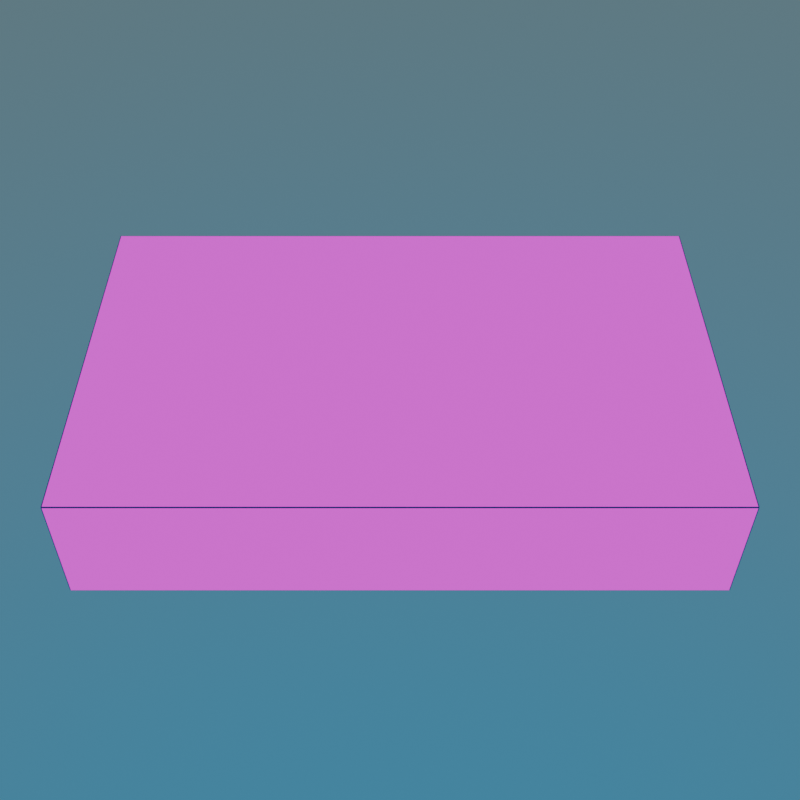 # Source: SteamBatoceraTHUMB.blend  (saved by Blender 4.4.32; exported with 4.5.12 LTS)
import bpy
from mathutils import Matrix  # noqa: F401  (used for matrix-valued properties, if any)

bpy.ops.wm.read_factory_settings(use_empty=True)
scene = bpy.context.scene
scene.name = 'steam'

# ---- collections
col_collection = bpy.data.collections.new('Collection'); scene.collection.children.link(col_collection)

# ---- images (referenced by path relative to the original .blend; pixels are not part of the script)
import os
ASSET_DIR = os.environ.get("B2B_ASSET_DIR", "")  # directory of the original .blend (textures are referenced by path, not embedded)
HERE = os.path.dirname(os.path.abspath(__file__))  # packed textures are extracted next to this script under _unpacked/

def load_image(name, relpath, width, height, colorspace="sRGB"):
    """Load a texture the original file referenced (path relative to the .blend, or extracted next to this script)."""
    p = next((c for c in (os.path.join(HERE, relpath), os.path.join(ASSET_DIR, relpath)) if relpath and os.path.exists(c)), "")
    if p:
        img = bpy.data.images.load(p, check_existing=True)
        img.name = name
    else:  # same state as the original file: an image datablock whose file is absent (Cycles renders it pink)
        img = bpy.data.images.new(name, width, height)
        img.source = "FILE"
        img.filepath = "//" + (relpath or name)
    img.colorspace_settings.name = colorspace
    return img
img_steam_logo_jpg = load_image('steam-logo.jpg', 'steam-logo.jpg', 1024, 1024, 'sRGB')
img_neon_steam_software_wallpaper_4960986dd14a5d2be677b8ff1041c65d2 = load_image('neon-steam-software-wallpaper-4960986dd14a5d2be677b8ff1041c65d2', 'neon-steam-software-wallpaper-4960986dd14a5d2be677b8ff1041c65d2.jpg', 1024, 1024, 'sRGB')
img_500_333_jpeg = load_image('500_333.jpeg', '500_333.jpeg', 1024, 1024, 'sRGB')

# ---- materials (node trees are filled in below, after node groups)
mat_material_001 = bpy.data.materials.new('Material.001')
mat_material_002 = bpy.data.materials.new('Material.002')
mat_material_003 = bpy.data.materials.new('Material.003')

# ---- material node trees
mat_material_001.use_nodes = True; mat_material_001.node_tree.nodes.clear()
_N = mat_material_001.node_tree.nodes; _L = mat_material_001.node_tree.links
n0 = _N.new('ShaderNodeOutputMaterial'); n0.name = 'Material Output'; n0.location = (300, 300)
n1 = _N.new('ShaderNodeEmission'); n1.name = 'Emission'; n1.location = (81, 264)
n2 = _N.new('ShaderNodeTexImage'); n2.name = 'Image Texture.001'; n2.location = (-582, 171)
n2.image = img_steam_logo_jpg
n3 = _N.new('ShaderNodeTexImage'); n3.name = 'Image Texture.002'; n3.location = (-199, 230)
n3.image = img_neon_steam_software_wallpaper_4960986dd14a5d2be677b8ff1041c65d2
_L.new(n1.outputs[0], n0.inputs[0])
_L.new(n3.outputs[0], n1.inputs[0])
n0.is_active_output = True
mat_material_002.use_nodes = True; mat_material_002.node_tree.nodes.clear()
_N = mat_material_002.node_tree.nodes; _L = mat_material_002.node_tree.links
n0 = _N.new('ShaderNodeOutputMaterial'); n0.name = 'Material Output'; n0.location = (300, 300)
n1 = _N.new('ShaderNodeTexImage'); n1.name = 'Image Texture'; n1.location = (-333, 243)
n1.image = img_500_333_jpeg
n2 = _N.new('ShaderNodeEmission'); n2.name = 'Emission'; n2.location = (-28, 271)
_L.new(n1.outputs[0], n2.inputs[0])
_L.new(n2.outputs[0], n0.inputs[0])
n0.is_active_output = True
mat_material_003.use_nodes = True; mat_material_003.node_tree.nodes.clear()
_N = mat_material_003.node_tree.nodes; _L = mat_material_003.node_tree.links
n0 = _N.new('ShaderNodeOutputMaterial'); n0.name = 'Material Output'; n0.location = (300, 300)
n1 = _N.new('ShaderNodeBsdfPrincipled'); n1.name = 'Principled BSDF'; n1.location = (10, 300)
n1.inputs[0].default_value = (0.01033, 0.159, 0.7913, 1.0)
_L.new(n1.outputs[0], n0.inputs[0])
n0.is_active_output = True

# ---- world
world_world = bpy.data.worlds.new('World'); scene.world = world_world
world_world.use_nodes = True; world_world.node_tree.nodes.clear()
_N = world_world.node_tree.nodes; _L = world_world.node_tree.links
n0 = _N.new('ShaderNodeOutputWorld'); n0.name = 'World Output'; n0.location = (300, 300)
n1 = _N.new('ShaderNodeBackground'); n1.name = 'Background'; n1.location = (10, 300)
n2 = _N.new('ShaderNodeTexSky'); n2.name = 'Sky Texture'; n2.location = (-190, 275)
n2.sky_type = 'HOSEK_WILKIE'
_L.new(n1.outputs[0], n0.inputs[0])
_L.new(n2.outputs[0], n1.inputs[0])
n0.is_active_output = True
world_world.color = (0.05088, 0.05088, 0.05088)
world_world.sun_shadow_jitter_overblur = 0.0

# ---- cameras
cam_camera_001 = bpy.data.cameras.new('Camera.001')

# ---- meshes
me_cube_001 = bpy.data.meshes.new('Cube.001')
me_cube_001.from_pydata([(-1.395, -0.995, -0.4478), (-1.395, -1.0, -0.4428), (-1.4, -0.995, -0.4428), (-1.395, -0.9985, -0.4464), (-1.398, -0.9979, -0.4457), (-1.399, -0.9985, -0.4428), (-1.399, -0.995, -0.4464), (-1.395, -1.0, 0.1769), (-1.395, -0.995, 0.1819), (-1.4, -0.995, 0.1769), (-1.395, -0.9985, 0.1804), (-1.398, -0.9979, 0.1798), (-1.399, -0.995, 0.1804), (-1.399, -0.9985, 0.1769), (-1.395, 0.995, -0.4478), (-1.4, 0.995, -0.4428), (-1.395, 1.0, -0.4428), (-1.399, 0.995, -0.4464), (-1.398, 0.9979, -0.4457), (-1.399, 0.9985, -0.4428), (-1.395, 0.9985, -0.4464), (-1.395, 0.995, 0.1819), (-1.395, 1.0, 0.1769), (-1.4, 0.995, 0.1769), (-1.395, 0.9985, 0.1804), (-1.398, 0.9979, 0.1798), (-1.399, 0.9985, 0.1769), (-1.399, 0.995, 0.1804), (1.395, -0.995, -0.4478), (1.4, -0.995, -0.4428), (1.395, -1.0, -0.4428), (1.399, -0.995, -0.4464), (1.398, -0.9979, -0.4457), (1.399, -0.9985, -0.4428), (1.395, -0.9985, -0.4464), (1.395, -0.995, 0.1819), (1.395, -1.0, 0.1769), (1.4, -0.995, 0.1769), (1.395, -0.9985, 0.1804), (1.398, -0.9979, 0.1798), (1.399, -0.9985, 0.1769), (1.399, -0.995, 0.1804), (1.395, 0.995, -0.4478), (1.395, 1.0, -0.4428), (1.4, 0.995, -0.4428), (1.395, 0.9985, -0.4464), (1.398, 0.9979, -0.4457), (1.399, 0.9985, -0.4428), (1.399, 0.995, -0.4464), (1.395, 0.995, 0.1819), (1.4, 0.995, 0.1769), (1.395, 1.0, 0.1769), (1.399, 0.995, 0.1804), (1.398, 0.9979, 0.1798), (1.399, 0.9985, 0.1769), (1.395, 0.9985, 0.1804)], [], [(30, 36, 7, 1), (44, 50, 37, 29), (49, 21, 8, 35), (2, 9, 23, 15), (16, 22, 51, 43), (0, 3, 4, 6), (1, 5, 4, 3), (2, 6, 4, 5), (7, 10, 11, 13), (8, 12, 11, 10), (9, 13, 11, 12), (14, 17, 18, 20), (15, 19, 18, 17), (16, 20, 18, 19), (21, 24, 25, 27), (22, 26, 25, 24), (23, 27, 25, 26), (28, 31, 32, 34), (29, 33, 32, 31), (30, 34, 32, 33), (35, 38, 39, 41), (36, 40, 39, 38), (37, 41, 39, 40), (42, 45, 46, 48), (43, 47, 46, 45), (44, 48, 46, 47), (49, 52, 53, 55), (50, 54, 53, 52), (51, 55, 53, 54), (14, 0, 6, 17), (17, 6, 2, 15), (1, 7, 13, 5), (5, 13, 9, 2), (8, 21, 27, 12), (12, 27, 23, 9), (22, 16, 19, 26), (26, 19, 15, 23), (42, 14, 20, 45), (45, 20, 16, 43), (21, 49, 55, 24), (24, 55, 51, 22), (50, 44, 47, 54), (54, 47, 43, 51), (28, 42, 48, 31), (31, 48, 44, 29), (49, 35, 41, 52), (52, 41, 37, 50), (36, 30, 33, 40), (40, 33, 29, 37), (0, 28, 34, 3), (3, 34, 30, 1), (35, 8, 10, 38), (38, 10, 7, 36), (14, 42, 28, 0)])
me_cube_001.polygons.foreach_set('material_index', [1, 1, 0, 1, 1, 2, 2, 2, 2, 2, 2, 2, 2, 2, 2, 2, 2, 2, 2, 2, 2, 2, 2, 2, 2, 2, 2, 2, 2, 2, 2, 2, 2, 2, 2, 2, 2, 2, 2, 2, 2, 2, 2, 2, 2, 2, 2, 2, 2, 2, 2, 2, 2, 0])
_uv = me_cube_001.uv_layers.new(name='UVMap')
_uv.uv.foreach_set('vector', [0.8532, 0.2413, 0.9466, 0.6872, 0.01105, 1.129, -0.08232, 0.683, 1.435, 1.375, 1.435, 2.336, -0.003304, 2.336, -0.003304, 1.375, 0.868, 0.9744, 0.1332, 0.9744, 0.1332, 0.04267, 0.868, 0.04267, 0.3739, 1.454, 0.2805, 1.008, 0.9478, 0.693, 1.041, 1.139, -0.08353, 0.6772, -0.1769, 0.2313, 0.7586, -0.2104, 0.852, 0.2356, 0.844, 0.02899, 0.844, 0.02662, 0.8447, 0.02662, 0.8452, 0.02899, -0.08232, 0.683, -0.084, 0.6838, -0.0843, 0.6823, -0.08285, 0.6805, 0.3739, 1.454, 0.3744, 1.456, 0.3734, 1.457, 0.3722, 1.455, 0.01105, 1.129, 0.01158, 1.131, 0.01061, 1.132, 0.009378, 1.13, 0.05273, -0.07925, 0.05115, -0.07925, 0.05115, -0.08099, 0.05273, -0.08227, 0.2805, 1.008, 0.2788, 1.009, 0.2785, 1.007, 0.28, 1.005, 0.844, 0.9719, 0.8452, 0.9719, 0.8452, 0.9733, 0.844, 0.9743, 1.041, 1.139, 1.043, 1.138, 1.043, 1.14, 1.042, 1.141, -0.08353, 0.6772, -0.083, 0.6797, -0.08397, 0.6802, -0.0852, 0.678, 0.05273, 1.119, 0.05273, 1.122, 0.05182, 1.122, 0.05115, 1.119, -0.1769, 0.2313, -0.1786, 0.2321, -0.1789, 0.2306, -0.1774, 0.2288, 0.9478, 0.693, 0.9472, 0.6905, 0.9482, 0.69, 0.9494, 0.6922, 0.1532, 0.02899, 0.152, 0.02899, 0.152, 0.02762, 0.1532, 0.02662, -0.003304, 1.375, -0.006917, 1.375, -0.006917, 1.372, -0.003304, 1.369, 0.8532, 0.2413, 0.8527, 0.2388, 0.8536, 0.2383, 0.8549, 0.2405, 0.9304, -0.07925, 0.9304, -0.08227, 0.9313, -0.08227, 0.932, -0.07925, 0.9466, 0.6872, 0.9482, 0.6865, 0.9485, 0.6879, 0.9471, 0.6898, -0.003304, 2.336, -0.003304, 2.341, -0.00539, 2.341, -0.006917, 2.336, 0.1532, 0.9719, 0.1532, 0.9743, 0.1525, 0.9743, 0.152, 0.9719, 0.852, 0.2356, 0.8537, 0.2348, 0.854, 0.2362, 0.8525, 0.2381, 1.435, 1.375, 1.435, 1.369, 1.437, 1.369, 1.438, 1.375, 0.9304, 1.119, 0.932, 1.119, 0.932, 1.121, 0.9304, 1.122, 1.435, 2.336, 1.438, 2.336, 1.438, 2.339, 1.435, 2.341, 0.7586, -0.2104, 0.7581, -0.2129, 0.7591, -0.2133, 0.7603, -0.2111, 0.844, 0.9719, 0.844, 0.02899, 0.8452, 0.02899, 0.8452, 0.9719, 1.042, 1.141, 0.3744, 1.456, 0.3739, 1.454, 1.041, 1.139, -0.08232, 0.683, 0.01105, 1.129, 0.009378, 1.13, -0.084, 0.6838, 0.3722, 1.455, 0.2788, 1.009, 0.2805, 1.008, 0.3739, 1.454, 0.05273, -0.07925, 0.05273, 1.119, 0.05115, 1.119, 0.05115, -0.07925, 0.28, 1.005, 0.9472, 0.6905, 0.9478, 0.693, 0.2805, 1.008, -0.1769, 0.2313, -0.08353, 0.6772, -0.0852, 0.678, -0.1786, 0.2321, 0.9494, 0.6922, 1.043, 1.138, 1.041, 1.139, 0.9478, 0.693, 0.1532, 0.9719, 0.844, 0.9719, 0.844, 0.9743, 0.1532, 0.9743, 0.8525, 0.2381, -0.083, 0.6797, -0.08353, 0.6772, 0.852, 0.2356, 0.05273, 1.119, 0.9304, 1.119, 0.9304, 1.122, 0.05273, 1.122, -0.1774, 0.2288, 0.7581, -0.2129, 0.7586, -0.2104, -0.1769, 0.2313, 1.435, 2.336, 1.435, 1.375, 1.438, 1.375, 1.438, 2.336, 0.7603, -0.2111, 0.8537, 0.2348, 0.852, 0.2356, 0.7586, -0.2104, 0.1532, 0.02899, 0.1532, 0.9719, 0.152, 0.9719, 0.152, 0.02899, -0.003304, 1.369, 1.435, 1.369, 1.435, 1.375, -0.003304, 1.375, 0.9304, 1.119, 0.9304, -0.07925, 0.932, -0.07925, 0.932, 1.119, 1.435, 2.341, -0.003304, 2.341, -0.003304, 2.336, 1.435, 2.336, 0.9466, 0.6872, 0.8532, 0.2413, 0.8549, 0.2405, 0.9482, 0.6865, -0.006917, 2.336, -0.006917, 1.375, -0.003304, 1.375, -0.003304, 2.336, 0.844, 0.02899, 0.1532, 0.02899, 0.1532, 0.02662, 0.844, 0.02662, -0.08285, 0.6805, 0.8527, 0.2388, 0.8532, 0.2413, -0.08232, 0.683, 0.9304, -0.07925, 0.05273, -0.07925, 0.05273, -0.08227, 0.9304, -0.08227, 0.9471, 0.6898, 0.01158, 1.131, 0.01105, 1.129, 0.9466, 0.6872, 0.1332, 0.04915, 0.868, 0.04915, 0.868, 0.9808, 0.1332, 0.9808])
me_cube_001.materials.append(mat_material_001)
me_cube_001.materials.append(mat_material_002)
me_cube_001.materials.append(mat_material_003)
me_cube_001.update()

# ---- objects
ob_camera = bpy.data.objects.new('Camera', cam_camera_001)
ob_cube = bpy.data.objects.new('Cube', me_cube_001)

# ---- transforms, parenting, visibility, modifiers, constraints
ob_camera.location = (0.0, -4.144, 4.0)
ob_camera.rotation_euler = (0.7854, -0.0, 0.0)
ob_cube.location = (0.0, 0.0, 0.0)
ob_cube.scale = (1.139, 1.0, 1.0)

# ---- collection membership
col_collection.objects.link(ob_camera)
col_collection.objects.link(ob_cube)

# ---- scene / render settings (as saved in the file)
scene.camera = ob_camera
scene.frame_start = 1; scene.frame_end = 250; scene.frame_set(1)
scene.render.engine = 'CYCLES'
scene.render.resolution_x = 2048
scene.render.resolution_y = 2048
scene.render.film_transparent = True
scene.cycles.samples = 256
scene.eevee.taa_samples = 32
bpy.context.view_layer.update()
